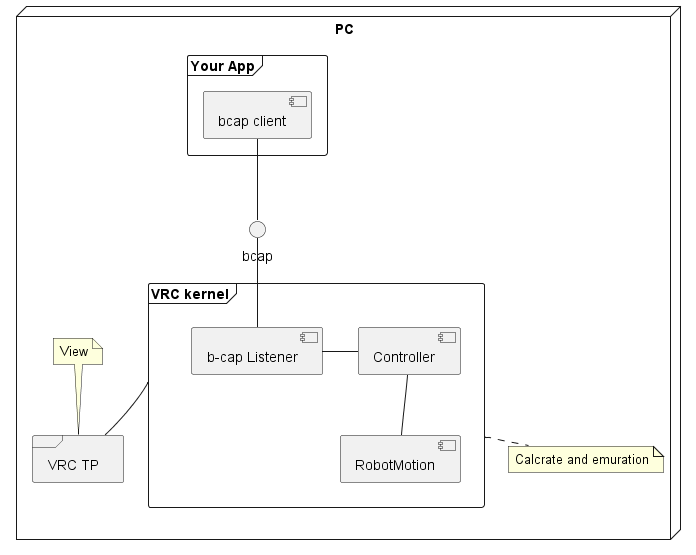

The diagram above was rendered by PlantUML. Its source (embedded in the PNG):
@startuml
node "PC" as PC  {
    frame "VRC kernel" as VRC {
        component "b-cap Listener" as BcapListener
        component "Controller" as ctrl
        component "RobotMotion" as rob

        BcapListener -r- ctrl
        ctrl -do- rob

    }
    interface bcap
    frame "Your App" as App{
        component "bcap client" as bcapclient
    }
    frame "VRC TP" as VRCTP

    bcap -- BcapListener
    bcapclient -- bcap
    VRC -- VRCTP

    note top of VRCTP: View
    note bottom of VRC: Calcrate and emuration
}

@enduml